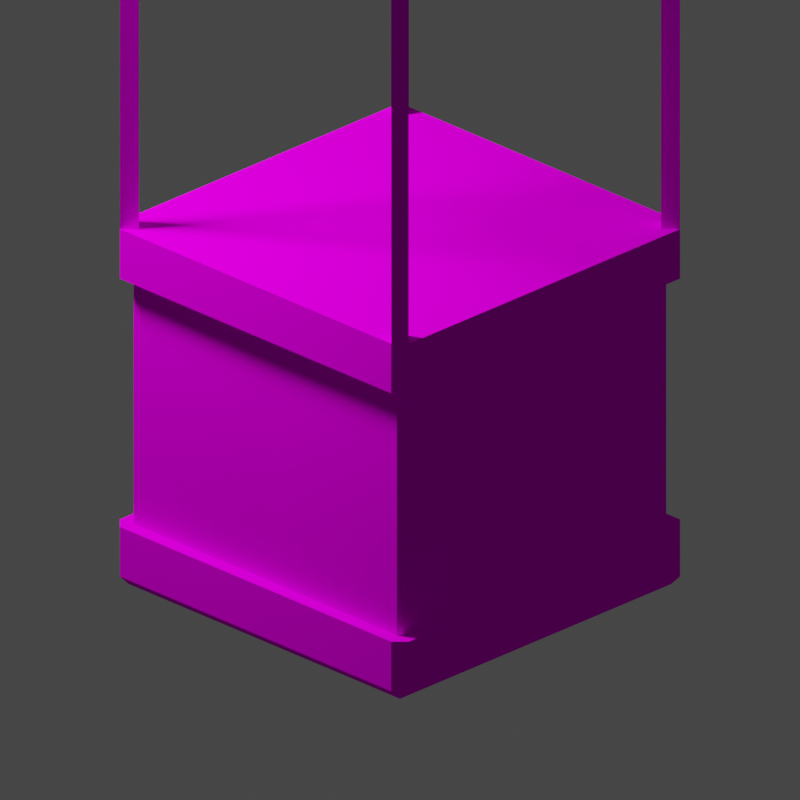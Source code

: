 # Source: Goal.001.blend  (saved by Blender 3.4.6; exported with 4.5.12 LTS)
import bpy
from mathutils import Matrix  # noqa: F401  (used for matrix-valued properties, if any)

bpy.ops.wm.read_factory_settings(use_empty=True)
scene = bpy.context.scene
scene.name = 'Scene'

# ---- collections
col_collection = bpy.data.collections.new('Collection'); scene.collection.children.link(col_collection)
col_render = bpy.data.collections.new('Render'); scene.collection.children.link(col_render)

# ---- images (referenced by path relative to the original .blend; pixels are not part of the script)
import os
ASSET_DIR = os.environ.get("B2B_ASSET_DIR", "")  # directory of the original .blend (textures are referenced by path, not embedded)
HERE = os.path.dirname(os.path.abspath(__file__))  # packed textures are extracted next to this script under _unpacked/

def load_image(name, relpath, width, height, colorspace="sRGB"):
    """Load a texture the original file referenced (path relative to the .blend, or extracted next to this script)."""
    p = next((c for c in (os.path.join(HERE, relpath), os.path.join(ASSET_DIR, relpath)) if relpath and os.path.exists(c)), "")
    if p:
        img = bpy.data.images.load(p, check_existing=True)
        img.name = name
    else:  # same state as the original file: an image datablock whose file is absent (Cycles renders it pink)
        img = bpy.data.images.new(name, width, height)
        img.source = "FILE"
        img.filepath = "//" + (relpath or name)
    img.colorspace_settings.name = colorspace
    return img
img_cardboardb_png = load_image('CardboardB.png', 'CardboardB.png', 1024, 1024, 'sRGB')
img_goala_png = load_image('GoalA.png', 'GoalA.png', 1024, 1024, 'sRGB')
img_goalflapa_png = load_image('GoalFlapA.png', 'GoalFlapA.png', 1024, 1024, 'sRGB')

# ---- materials (node trees are filled in below, after node groups)
mat_material = bpy.data.materials.new('Material')
mat_material.alpha_threshold = 0.0
mat_material.use_transparent_shadow = False
mat_material.roughness = 0.5
mat_material.line_color = (0.0, 0.0, 0.0, 1.0)
mat_material_001 = bpy.data.materials.new('Material.001')
mat_material_001.use_transparent_shadow = False
mat_material_002 = bpy.data.materials.new('Material.002')
mat_material_002.surface_render_method = 'BLENDED'
mat_material_002.blend_method = 'BLEND'
mat_material_002.use_backface_culling = True
mat_material_002.use_transparent_shadow = False

# ---- material node trees
mat_material.use_nodes = True; mat_material.node_tree.nodes.clear()
_N = mat_material.node_tree.nodes; _L = mat_material.node_tree.links
n0 = _N.new('ShaderNodeOutputMaterial'); n0.name = 'Material Output'; n0.location = (300, 300)
n1 = _N.new('ShaderNodeBsdfPrincipled'); n1.name = 'Principled BSDF'; n1.location = (10, 300)
n1.distribution = 'GGX'
n1.subsurface_method = 'RANDOM_WALK_SKIN'
n1.inputs[3].default_value = 1.45
n1.inputs[13].default_value = 0.0
n1.inputs[27].default_value = (0.0, 0.0, 0.0, 1.0)
n1.inputs[28].default_value = 1.0
n2 = _N.new('ShaderNodeTexImage'); n2.name = 'Image Texture'; n2.location = (-280, 280)
n2.image = img_cardboardb_png
_L.new(n1.outputs[0], n0.inputs[0])
_L.new(n2.outputs[0], n1.inputs[0])
n0.is_active_output = True
mat_material_001.use_nodes = True; mat_material_001.node_tree.nodes.clear()
_N = mat_material_001.node_tree.nodes; _L = mat_material_001.node_tree.links
n0 = _N.new('ShaderNodeBsdfPrincipled'); n0.name = 'Principled BSDF'; n0.location = (10, 300)
n0.distribution = 'GGX'
n0.subsurface_method = 'RANDOM_WALK_SKIN'
n0.inputs[3].default_value = 1.45
n0.inputs[13].default_value = 0.0
n0.inputs[27].default_value = (0.0, 0.0, 0.0, 1.0)
n0.inputs[28].default_value = 1.0
n1 = _N.new('ShaderNodeOutputMaterial'); n1.name = 'Material Output'; n1.location = (300, 300)
n2 = _N.new('ShaderNodeTexImage'); n2.name = 'Image Texture'; n2.location = (-280, 280)
n2.image = img_goala_png
_L.new(n0.outputs[0], n1.inputs[0])
_L.new(n2.outputs[0], n0.inputs[0])
n1.is_active_output = True
mat_material_002.use_nodes = True; mat_material_002.node_tree.nodes.clear()
_N = mat_material_002.node_tree.nodes; _L = mat_material_002.node_tree.links
n0 = _N.new('ShaderNodeBsdfPrincipled'); n0.name = 'Principled BSDF'; n0.location = (10, 300)
n0.distribution = 'GGX'
n0.subsurface_method = 'RANDOM_WALK_SKIN'
n0.inputs[3].default_value = 1.45
n0.inputs[13].default_value = 0.0
n0.inputs[27].default_value = (0.0, 0.0, 0.0, 1.0)
n0.inputs[28].default_value = 1.0
n1 = _N.new('ShaderNodeOutputMaterial'); n1.name = 'Material Output'; n1.location = (300, 300)
n2 = _N.new('ShaderNodeTexImage'); n2.name = 'Image Texture'; n2.location = (-280, 280)
n2.image = img_goalflapa_png
_L.new(n0.outputs[0], n1.inputs[0])
_L.new(n2.outputs[0], n0.inputs[0])
_L.new(n2.outputs[1], n0.inputs[4])
n1.is_active_output = True

# ---- world
world_world = bpy.data.worlds.new('World'); scene.world = world_world
world_world.use_nodes = True; world_world.node_tree.nodes.clear()
_N = world_world.node_tree.nodes; _L = world_world.node_tree.links
n0 = _N.new('ShaderNodeOutputWorld'); n0.name = 'World Output'; n0.location = (300, 300)
n1 = _N.new('ShaderNodeBackground'); n1.name = 'Background'; n1.location = (10, 300)
n1.inputs[0].default_value = (0.05088, 0.05088, 0.05088, 1.0)
_L.new(n1.outputs[0], n0.inputs[0])
n0.is_active_output = True
world_world.color = (0.05088, 0.05088, 0.05088)
world_world.use_sun_shadow = False
world_world.sun_shadow_jitter_overblur = 0.0

# ---- cameras
cam_camera = bpy.data.cameras.new('Camera')
cam_camera.type = 'ORTHO'
cam_camera.lens = 67.8
cam_camera.ortho_scale = 4.03

# ---- lights
light_area = bpy.data.lights.new('Area', 'AREA')
light_area.transmission_factor = 0.0
light_area.energy = 392.7
light_area.shadow_soft_size = 1.0
light_area.shadow_maximum_resolution = 0.006
light_area.use_absolute_resolution = True
light_area.size = 1.0
light_area.size_y = 1.0

# ---- meshes
me_cube = bpy.data.meshes.new('Cube')
me_cube.from_pydata([(-0.9, -0.9, -0.9), (-0.9, -0.9, 1.0), (-0.9, 0.9, -0.9), (-0.9, 0.9, 1.0), (0.9, -0.9, -0.9), (0.9, -0.9, 1.0), (0.9, 0.9, -0.9), (0.9, 0.9, 1.0), (-0.99, -0.99, -1.0), (-0.99, 0.99, -1.0), (0.99, -0.99, -1.0), (0.99, 0.99, -1.0), (-0.99, 0.99, -0.9), (-0.99, -0.99, -0.9), (0.99, 0.99, -0.9), (0.99, -0.99, -0.9), (-0.99, 0.7071, -1.0), (-0.99, 0.4243, -1.0), (-0.99, 0.1414, -1.0), (-0.99, -0.1414, -1.0), (-0.99, -0.4243, -1.0), (-0.99, -0.7071, -1.0), (0.99, -0.7071, -1.0), (0.99, -0.4243, -1.0), (0.99, -0.1414, -1.0), (0.99, 0.1414, -1.0), (0.99, 0.4243, -1.0), (0.99, 0.7071, -1.0), (-0.99, 0.7071, -0.9), (-0.99, 0.4243, -0.9), (-0.99, 0.1414, -0.9), (-0.99, -0.1414, -0.9), (-0.99, -0.4243, -0.9), (-0.99, -0.7071, -0.9), (0.99, -0.7071, -0.9), (0.99, -0.4243, -0.9), (0.99, -0.1414, -0.9), (0.99, 0.1414, -0.9), (0.99, 0.4243, -0.9), (0.99, 0.7071, -0.9)], [], [(0, 1, 3, 2), (2, 3, 7, 6), (6, 7, 5, 4), (4, 5, 1, 0), (2, 6, 4, 0), (7, 3, 1, 5), (21, 22, 10, 8), (33, 13, 15, 34), (10, 15, 13, 8), (9, 12, 14, 11), (22, 34, 15, 10), (16, 28, 12, 9), (8, 13, 33, 21), (20, 32, 31, 19), (18, 30, 29, 17), (11, 14, 39, 27), (26, 38, 37, 25), (24, 36, 35, 23), (12, 28, 39, 14), (32, 20, 23, 35), (29, 30, 37, 38), (30, 18, 25, 37), (31, 32, 35, 36), (28, 16, 27, 39), (9, 11, 27, 16), (29, 38, 26, 17), (17, 26, 25, 18), (31, 36, 24, 19), (19, 24, 23, 20), (33, 34, 22, 21)])
_uv = me_cube.uv_layers.new(name='UVMap')
_uv.uv.foreach_set('vector', [0.4967, 0.5054, 0.009665, 0.5054, 0.009665, 0.9924, 0.4967, 0.9924, 0.009665, 0.5054, 0.009665, 0.9924, 0.4967, 0.9924, 0.4967, 0.5054, 0.006666, 0.5054, 0.4937, 0.5054, 0.4937, 0.9924, 0.006666, 0.9924, 0.4937, 0.5054, 0.4937, 0.9924, 0.006666, 0.9924, 0.006666, 0.5054, 0.507, 0.9916, 0.994, 0.9916, 0.994, 0.5046, 0.507, 0.5046, 0.4927, 0.9912, 0.005695, 0.9912, 0.005695, 0.5042, 0.4927, 0.5042, 0.5828, 0.6283, 0.9183, 0.6283, 0.9183, 0.5804, 0.5828, 0.5804, 0.5828, 0.6283, 0.5828, 0.5804, 0.9183, 0.5804, 0.9183, 0.6283, 0.9172, 0.6657, 0.9172, 0.6826, 0.5841, 0.6826, 0.5841, 0.6657, 0.5841, 0.6657, 0.5841, 0.6826, 0.9172, 0.6826, 0.9172, 0.6657, 0.6317, 0.6657, 0.6317, 0.6826, 0.5841, 0.6826, 0.5841, 0.6657, 0.8696, 0.6657, 0.8696, 0.6826, 0.9172, 0.6826, 0.9172, 0.6657, 0.5841, 0.6657, 0.5841, 0.6826, 0.6317, 0.6826, 0.6317, 0.6657, 0.6793, 0.6657, 0.6793, 0.6826, 0.7269, 0.6826, 0.7269, 0.6657, 0.7744, 0.6657, 0.7744, 0.6826, 0.822, 0.6826, 0.822, 0.6657, 0.9172, 0.6657, 0.9172, 0.6826, 0.8696, 0.6826, 0.8696, 0.6657, 0.822, 0.6657, 0.822, 0.6826, 0.7744, 0.6826, 0.7744, 0.6657, 0.7269, 0.6657, 0.7269, 0.6826, 0.6793, 0.6826, 0.6793, 0.6657, 0.5828, 0.9159, 0.5828, 0.8679, 0.9183, 0.8679, 0.9183, 0.9159, 0.5841, 0.6826, 0.5841, 0.6657, 0.9172, 0.6657, 0.9172, 0.6826, 0.5841, 0.7455, 0.5841, 0.6979, 0.9172, 0.6979, 0.9172, 0.7455, 0.5828, 0.7721, 0.5828, 0.7721, 0.9183, 0.7721, 0.9183, 0.7721, 0.5828, 0.7242, 0.5828, 0.6762, 0.9183, 0.6762, 0.9183, 0.7242, 0.5841, 0.6826, 0.5841, 0.6657, 0.9172, 0.6657, 0.9172, 0.6826, 0.5828, 0.9159, 0.9183, 0.9159, 0.9183, 0.8679, 0.5828, 0.8679, 0.5828, 0.82, 0.9183, 0.82, 0.9183, 0.82, 0.5828, 0.82, 0.5841, 0.7455, 0.9172, 0.7455, 0.9172, 0.6979, 0.5841, 0.6979, 0.5841, 0.6826, 0.9172, 0.6826, 0.9172, 0.6657, 0.5841, 0.6657, 0.5828, 0.7242, 0.9183, 0.7242, 0.9183, 0.6762, 0.5828, 0.6762, 0.5841, 0.6826, 0.9172, 0.6826, 0.9172, 0.6657, 0.5841, 0.6657])
me_cube.materials.append(mat_material)
me_cube.update()
me_cube_001 = bpy.data.meshes.new('Cube.001')
me_cube_001.from_pydata([(0.9661, -0.9661, -1.029), (1.029, -0.9661, -0.9661), (0.9661, -1.029, -0.9661), (0.9661, -1.029, 0.9661), (1.029, -0.9661, 0.9661), (0.961, 0.0, 2.971), (1.029, -0.9661, 2.971), (0.9661, -0.9661, 3.034), (0.9661, -1.029, 2.971), (0.0, -0.961, 2.971), (0.961, 0.0, 0.9661), (0.961, -0.8985, 2.971), (0.961, -0.8985, 0.9661), (0.8985, -0.961, 0.9661), (0.8985, -0.961, 2.971), (0.9661, 0.0, -1.029), (1.029, 0.0, -0.9661), (1.029, 0.0, 0.9661), (0.0, 0.0, 0.9661), (0.0, -0.8985, 0.9661), (0.0, -0.961, 0.9661), (0.0, -0.9661, -1.029), (0.0, -1.029, -0.9661), (0.0, -1.029, 0.9661), (0.0, 0.0, -1.029), (0.0, -0.9661, 3.034), (0.0, -1.029, 2.971), (0.9661, 0.0, 3.034), (1.029, 0.0, 2.971), (0.9661, -1.029, 0.6901), (0.9661, -1.029, -0.6901), (1.029, -0.9661, -0.6901), (1.029, -0.9661, 0.6901), (1.029, 0.0, 0.6901), (0.0, -0.9536, -0.6901), (0.0, -0.9536, 0.6901), (0.9536, 0.0, -0.6901), (0.9536, 0.0, 0.6901), (1.029, 0.0, -0.6901), (0.0, -1.029, 0.6901), (0.9593, -0.9374, 0.6901), (0.9593, -0.9374, -0.6901), (0.9374, -0.9593, -0.6901), (0.9374, -0.9593, 0.6901), (0.0, -1.029, -0.6901)], [], [(33, 17, 4, 32), (28, 5, 11, 6), (0, 1, 2), (8, 3, 13, 14), (27, 7, 11, 5), (19, 12, 13, 20), (9, 14, 8, 26), (30, 2, 1, 31), (21, 0, 2, 22), (24, 15, 0, 21), (11, 7, 14), (7, 8, 6), (19, 12, 10, 18), (27, 7, 6, 28), (13, 12, 11, 14), (0, 15, 16, 1), (4, 6, 11, 12), (23, 3, 13, 20), (25, 7, 14, 9), (29, 3, 23, 39), (7, 25, 26, 8), (10, 12, 4, 17), (6, 4, 3, 8), (2, 30, 44, 22), (33, 32, 40, 37), (3, 29, 32, 4), (44, 30, 42, 34), (31, 38, 36, 41), (32, 29, 43, 40), (16, 38, 31, 1), (30, 31, 41, 42), (36, 37, 40, 41), (43, 42, 41, 40), (29, 39, 35, 43), (42, 43, 35, 34)])
_uv = me_cube_001.uv_layers.new(name='UVMap')
_uv.uv.foreach_set('vector', [0.495, 0.8966, 0.495, 0.9938, 0.00922, 0.9938, 0.00922, 0.8966, 0.4908, 0.2563, 0.4754, 0.2563, 0.4754, 0.05126, 0.4908, 0.03585, 0.9892, 0.5532, 1.005, 0.5532, 0.9892, 0.5377, 0.4766, 0.4778, 0.4766, 0.02037, 0.4612, 0.02037, 0.4612, 0.4778, 0.2562, 0.492, 0.03576, 0.492, 0.05118, 0.4778, 0.2562, 0.4778, 0.7487, 0.57, 0.9879, 0.57, 0.9724, 0.5545, 0.7487, 0.5545, 0.2562, 0.03701, 0.4612, 0.03701, 0.4766, 0.0216, 0.2562, 0.0216, 0.4117, 0.9935, 0.4117, 0.8966, 0.4336, 0.8966, 0.4336, 0.9935, 0.7487, 0.5532, 0.9892, 0.5532, 0.9892, 0.5377, 0.7487, 0.5377, 0.7487, 0.7937, 0.9892, 0.7937, 0.9892, 0.5532, 0.7487, 0.5532, 0.4754, 0.05126, 0.4766, 0.03585, 0.4612, 0.03701, 0.4766, 0.492, 0.4766, 0.4778, 0.4908, 0.4778, 0.5458, 0.1408, 0.8185, 0.1408, 0.8185, 0.2985, 0.5458, 0.2985, 0.2562, 0.492, 0.03576, 0.492, 0.03576, 0.4778, 0.2562, 0.4778, 0.4612, 0.02037, 0.4754, 0.02037, 0.4754, 0.4778, 0.4612, 0.4778, 0.9892, 0.5532, 0.9892, 0.7937, 1.005, 0.7937, 1.005, 0.5532, 0.4908, 0.02037, 0.4908, 0.4778, 0.4754, 0.4778, 0.4754, 0.02037, 0.7487, 0.5377, 0.9892, 0.5377, 0.9724, 0.5545, 0.7487, 0.5545, 0.2562, 0.492, 0.4766, 0.492, 0.4612, 0.4778, 0.2562, 0.4778, 0.4112, 0.8964, 0.4112, 0.992, 0.0765, 0.992, 0.0765, 0.8964, 0.4766, 0.492, 0.2562, 0.492, 0.2562, 0.4778, 0.4766, 0.4778, 0.9879, 0.7937, 0.9879, 0.57, 1.005, 0.5532, 1.005, 0.7937, 0.4908, 0.4778, 0.4908, 0.02037, 0.4766, 0.02037, 0.4766, 0.4778, 0.4117, 0.8966, 0.4117, 0.9935, 0.07243, 0.9935, 0.07243, 0.8966, 1.005, 0.7937, 1.005, 0.5532, 0.9875, 0.5604, 0.9861, 0.7937, 0.4112, 0.992, 0.4112, 0.8964, 0.4328, 0.8964, 0.4328, 0.992, 0.7487, 0.5377, 0.9892, 0.5377, 0.982, 0.5549, 0.7487, 0.5563, 1.005, 0.5532, 1.005, 0.7937, 0.9861, 0.7937, 0.9875, 0.5604, 1.005, 0.5532, 0.9892, 0.5377, 0.982, 0.5549, 0.9875, 0.5604, 0.495, 0.895, 0.495, 0.9922, 0.00922, 0.9922, 0.00922, 0.895, 0.9892, 0.5377, 1.005, 0.5532, 0.9875, 0.5604, 0.982, 0.5549, 0.4895, 0.007276, 0.4895, 0.4932, 0.009866, 0.4932, 0.009866, 0.007276, 0.4872, 0.4943, 0.4872, 0.009892, 0.4984, 0.009892, 0.4984, 0.4943, 0.9892, 0.5377, 0.7487, 0.5377, 0.7487, 0.5563, 0.982, 0.5549, 0.4872, 0.009892, 0.4872, 0.4943, 0.009859, 0.4943, 0.009859, 0.009892])
me_cube_001.materials.append(mat_material_001)
me_cube_001.update()
me_plane = bpy.data.meshes.new('Plane')
me_plane.from_pydata([(-1.0, -0.9641, 3.0), (1.0, -0.9641, 3.0), (-1.0, -0.9641, 1.0), (1.0, -0.9641, 1.0), (-0.9641, 1.0, 3.0), (-0.9641, -1.0, 3.0), (-0.9641, 1.0, 1.0), (-0.9641, -1.0, 1.0), (1.0, 0.9641, 3.0), (-1.0, 0.9641, 3.0), (1.0, 0.9641, 1.0), (-1.0, 0.9641, 1.0), (0.9641, -1.0, 3.0), (0.9641, 1.0, 3.0), (0.9641, -1.0, 1.0), (0.9641, 1.0, 1.0), (-1.0, -1.0, 2.964), (-1.0, 1.0, 2.964), (1.0, -1.0, 2.964), (1.0, 1.0, 2.964)], [], [(0, 2, 3, 1), (4, 6, 7, 5), (8, 10, 11, 9), (12, 14, 15, 13), (16, 18, 19, 17)])
_uv = me_plane.uv_layers.new(name='UVMap')
_uv.uv.foreach_set('vector', [0.01001, 0.9877, 0.99, 0.9877, 0.99, 0.007717, 0.01001, 0.007717, 0.01001, 0.9877, 0.99, 0.9877, 0.99, 0.007717, 0.01001, 0.007717, 0.01001, 0.9877, 0.99, 0.9877, 0.99, 0.007717, 0.01001, 0.007717, 0.01001, 0.9877, 0.99, 0.9877, 0.99, 0.007717, 0.01001, 0.007717, 0.01001, 0.9877, 0.99, 0.9877, 0.99, 0.007717, 0.01001, 0.007717])
me_plane.materials.append(mat_material_002)
me_plane.update()

# ---- objects
ob_box = bpy.data.objects.new('Box', me_cube)
ob_cube = bpy.data.objects.new('Cube', me_cube_001)
ob_plane = bpy.data.objects.new('Plane', me_plane)
ob_area = bpy.data.objects.new('Area', light_area)
ob_camera = bpy.data.objects.new('Camera', cam_camera)
ob_empty = bpy.data.objects.new('Empty', None)

# ---- transforms, parenting, visibility, modifiers, constraints
ob_box.location = (0.0, 0.0, 2.0)
ob_box.hide_render = True
ob_cube.location = (0.0, 0.0, 0.0)
_m = ob_cube.modifiers.new('Mirror', 'MIRROR')
_m.use_axis = (True, True, False)
_m.use_clip = True
ob_plane.location = (0.0, 0.0, 0.0)
ob_plane.hide_render = True
ob_area.parent = ob_empty
ob_area.location = (-2.433, -2.433, 4.915)
ob_area.rotation_euler = (0.6109, -0.0, -0.7854)
ob_camera.parent = ob_empty
ob_camera.location = (6.409, -6.409, 4.226)
ob_camera.rotation_euler = (1.134, -0.0, 0.7854)
ob_empty.location = (0.0, 0.0, 0.0)

# ---- collection membership
col_collection.objects.link(ob_box)
col_collection.objects.link(ob_cube)
col_collection.objects.link(ob_plane)
col_render.objects.link(ob_area)
col_render.objects.link(ob_camera)
col_render.objects.link(ob_empty)

# ---- scene / render settings (as saved in the file)
scene.camera = ob_camera
scene.frame_start = 1; scene.frame_end = 250; scene.frame_set(1)
scene.render.engine = 'BLENDER_EEVEE_NEXT'
scene.render.resolution_x = 512
scene.render.resolution_y = 512
scene.render.film_transparent = True
scene.cycles.sampling_pattern = 'TABULATED_SOBOL'
scene.cycles.use_light_tree = False
scene.view_settings.view_transform = 'Filmic'
bpy.context.view_layer.update()

